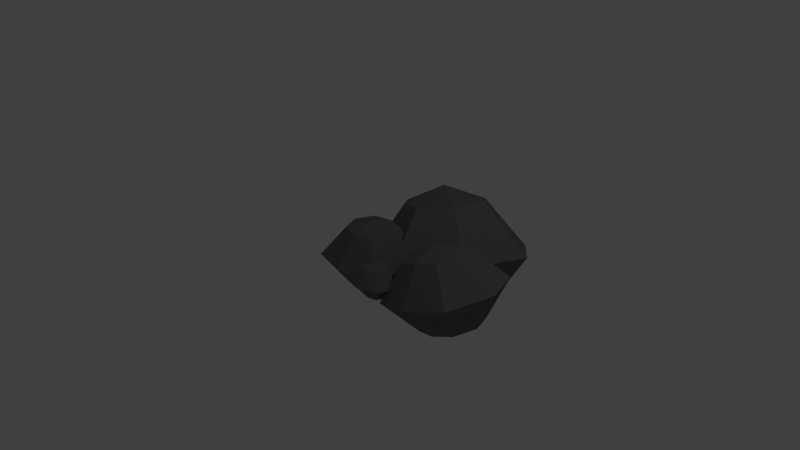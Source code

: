 # Source: rocks1.blend  (saved by Blender 2.73.0; exported with 4.5.12 LTS)
import bpy
from mathutils import Matrix  # noqa: F401  (used for matrix-valued properties, if any)

bpy.ops.wm.read_factory_settings(use_empty=True)
scene = bpy.context.scene
scene.name = 'Scene'

# ---- collections
col_collection_1 = bpy.data.collections.new('Collection 1'); scene.collection.children.link(col_collection_1)

# ---- materials (node trees are filled in below, after node groups)
mat_material_001 = bpy.data.materials.new('Material.001')
mat_material_001.alpha_threshold = 0.0
mat_material_001.use_transparent_shadow = False
mat_material_001.diffuse_color = (0.1523, 0.1523, 0.1523, 1.0)
mat_material_001.roughness = 0.5
mat_material_001.line_color = (0.0, 0.0, 0.0, 1.0)

# ---- material node trees

# ---- world
world_world = bpy.data.worlds.new('World'); scene.world = world_world
world_world.color = (0.05088, 0.05088, 0.05088)
world_world.use_sun_shadow = False
world_world.sun_shadow_jitter_overblur = 0.0
world_world.cycles.sampling_method = 'MANUAL'
world_world.cycles.sample_map_resolution = 256

# ---- cameras
cam_camera = bpy.data.cameras.new('Camera')
cam_camera.clip_end = 100.0
cam_camera.lens = 35.0
cam_camera.sensor_width = 32.0
cam_camera.sensor_height = 18.0
cam_camera.ortho_scale = 7.314
cam_camera.dof.focus_distance = 0.0
cam_camera.dof.aperture_fstop = 128.0

# ---- lights
light_lamp = bpy.data.lights.new('Lamp', 'POINT')
light_lamp.transmission_factor = 0.0
light_lamp.cutoff_distance = 30.0
light_lamp.energy = 100.0
light_lamp.shadow_buffer_clip_start = 1.001
light_lamp.shadow_soft_size = 0.1
light_lamp.shadow_maximum_resolution = 0.006
light_lamp.use_absolute_resolution = True
light_lamp.cycles.use_multiple_importance_sampling = False

# ---- meshes
me_cube = bpy.data.meshes.new('Cube')
me_cube.from_pydata([(0.6214, 0.6214, -0.9658), (0.6214, -0.6214, -0.9658), (-0.6214, -0.6214, -0.9658), (-0.6214, 0.6214, -0.9658), (0.6214, 0.6214, 0.9658), (0.6214, -0.6214, 0.9658), (-0.6214, -0.6214, 0.9658), (-0.6214, 0.6214, 0.9658), (9.886e-08, 0.7768, -0.9658), (-1.225e-08, -0.7768, -0.9658), (1.359e-07, 0.7768, 0.9658), (-3.456e-07, -0.7768, 0.9658), (0.891, -5.432e-08, -0.9658), (-0.891, 1.679e-07, -0.9658), (0.891, -3.506e-07, 0.9658), (-0.891, 9.384e-08, 0.9658), (-1.049e-07, -1.284e-07, 1.275), (4.33e-08, 5.68e-08, -1.275), (1.219, 1.219, 0.0), (1.219, -1.219, 0.0), (-1.219, -1.219, 0.0), (-1.219, 1.219, 0.0), (2.608e-07, 1.524, 0.0), (-3.204e-07, -1.524, 0.0), (-1.748, 2.955e-07, 0.0), (1.748, -3.584e-07, 0.0)], [], [(17, 9, 2, 13), (16, 15, 6, 11), (25, 14, 5, 19), (23, 11, 6, 20), (24, 15, 7, 21), (22, 8, 3, 21), (18, 0, 8, 22), (19, 5, 11, 23), (14, 16, 11, 5), (12, 1, 9, 17), (0, 12, 17, 8), (4, 10, 16, 14), (20, 6, 15, 24), (18, 4, 14, 25), (10, 7, 15, 16), (8, 17, 13, 3), (0, 18, 25, 12), (2, 20, 24, 13), (1, 19, 23, 9), (4, 18, 22, 10), (10, 22, 21, 7), (13, 24, 21, 3), (9, 23, 20, 2), (12, 25, 19, 1)])
me_cube.materials.append(mat_material_001)
me_cube.use_remesh_preserve_volume = False
me_cube.use_remesh_preserve_attributes = False
me_cube.use_mirror_vertex_groups = False
me_cube.update()
me_cube_001 = bpy.data.meshes.new('Cube.001')
me_cube_001.from_pydata([(0.6214, 0.6214, -0.9658), (0.6214, -0.6214, -0.9658), (-0.6214, -0.6214, -0.9658), (-0.6214, 0.6214, -0.9658), (0.6214, 0.6214, 0.9658), (0.6214, -0.6214, 0.9658), (-0.6214, -0.6214, 0.9658), (-0.6214, 0.6214, 0.9658), (9.886e-08, 0.7768, -0.9658), (-1.225e-08, -0.7768, -0.9658), (1.359e-07, 0.7768, 0.9658), (-3.456e-07, -0.7768, 0.9658), (0.891, -5.432e-08, -0.9658), (-0.891, 1.679e-07, -0.9658), (0.891, -3.506e-07, 0.9658), (-0.891, 9.384e-08, 0.9658), (-1.049e-07, -1.284e-07, 1.275), (4.33e-08, 5.68e-08, -1.275), (1.219, 1.219, 0.0), (1.219, -1.219, 0.0), (-1.219, -1.219, 0.0), (-1.219, 1.219, 0.0), (2.608e-07, 1.524, 0.0), (-3.204e-07, -1.524, 0.0), (-1.748, 2.955e-07, 0.0), (1.748, -3.584e-07, 0.0)], [], [(17, 9, 2, 13), (16, 15, 6, 11), (25, 14, 5, 19), (23, 11, 6, 20), (24, 15, 7, 21), (22, 8, 3, 21), (18, 0, 8, 22), (19, 5, 11, 23), (14, 16, 11, 5), (12, 1, 9, 17), (0, 12, 17, 8), (4, 10, 16, 14), (20, 6, 15, 24), (18, 4, 14, 25), (10, 7, 15, 16), (8, 17, 13, 3), (0, 18, 25, 12), (2, 20, 24, 13), (1, 19, 23, 9), (4, 18, 22, 10), (10, 22, 21, 7), (13, 24, 21, 3), (9, 23, 20, 2), (12, 25, 19, 1)])
me_cube_001.materials.append(mat_material_001)
me_cube_001.use_remesh_preserve_volume = False
me_cube_001.use_remesh_preserve_attributes = False
me_cube_001.use_mirror_vertex_groups = False
me_cube_001.update()
me_cube_002 = bpy.data.meshes.new('Cube.002')
me_cube_002.from_pydata([(0.6214, 0.6214, -0.9658), (0.6214, -0.6214, -0.9658), (-0.6214, -0.6214, -0.9658), (-0.6214, 0.6214, -0.9658), (0.6214, 0.6214, 0.9658), (0.6214, -0.6214, 0.9658), (-0.6214, -0.6214, 0.9658), (-0.6214, 0.6214, 0.9658), (9.886e-08, 0.7768, -0.9658), (-1.225e-08, -0.7768, -0.9658), (1.359e-07, 0.7768, 0.9658), (-3.456e-07, -0.7768, 0.9658), (0.891, -5.432e-08, -0.9658), (-0.891, 1.679e-07, -0.9658), (0.891, -3.506e-07, 0.9658), (-0.891, 9.384e-08, 0.9658), (-1.049e-07, -1.284e-07, 1.275), (4.33e-08, 5.68e-08, -1.275), (1.219, 1.219, 0.0), (1.219, -1.219, 0.0), (-1.219, -1.219, 0.0), (-1.219, 1.219, 0.0), (2.608e-07, 1.524, 0.0), (-3.204e-07, -1.524, 0.0), (-1.748, 2.955e-07, 0.0), (1.748, -3.584e-07, 0.0)], [], [(17, 9, 2, 13), (16, 15, 6, 11), (25, 14, 5, 19), (23, 11, 6, 20), (24, 15, 7, 21), (22, 8, 3, 21), (18, 0, 8, 22), (19, 5, 11, 23), (14, 16, 11, 5), (12, 1, 9, 17), (0, 12, 17, 8), (4, 10, 16, 14), (20, 6, 15, 24), (18, 4, 14, 25), (10, 7, 15, 16), (8, 17, 13, 3), (0, 18, 25, 12), (2, 20, 24, 13), (1, 19, 23, 9), (4, 18, 22, 10), (10, 22, 21, 7), (13, 24, 21, 3), (9, 23, 20, 2), (12, 25, 19, 1)])
me_cube_002.materials.append(mat_material_001)
me_cube_002.use_remesh_preserve_volume = False
me_cube_002.use_remesh_preserve_attributes = False
me_cube_002.use_mirror_vertex_groups = False
me_cube_002.update()
me_cube_003 = bpy.data.meshes.new('Cube.003')
me_cube_003.from_pydata([(0.6214, 0.6214, -0.9658), (0.6214, -0.6214, -0.9658), (-0.6214, -0.6214, -0.9658), (-0.6214, 0.6214, -0.9658), (0.6214, 0.6214, 0.9658), (0.6214, -0.6214, 0.9658), (-0.6214, -0.6214, 0.9658), (-0.6214, 0.6214, 0.9658), (9.886e-08, 0.7768, -0.9658), (-1.225e-08, -0.7768, -0.9658), (1.359e-07, 0.7768, 0.9658), (-3.456e-07, -0.7768, 0.9658), (0.891, -5.432e-08, -0.9658), (-0.891, 1.679e-07, -0.9658), (0.891, -3.506e-07, 0.9658), (-0.891, 9.384e-08, 0.9658), (-1.049e-07, -1.284e-07, 1.275), (4.33e-08, 5.68e-08, -1.275), (1.219, 1.219, 0.0), (1.219, -1.219, 0.0), (-1.219, -1.219, 0.0), (-1.219, 1.219, 0.0), (2.608e-07, 1.524, 0.0), (-3.204e-07, -1.524, 0.0), (-1.748, 2.955e-07, 0.0), (1.748, -3.584e-07, 0.0)], [], [(17, 9, 2, 13), (16, 15, 6, 11), (25, 14, 5, 19), (23, 11, 6, 20), (24, 15, 7, 21), (22, 8, 3, 21), (18, 0, 8, 22), (19, 5, 11, 23), (14, 16, 11, 5), (12, 1, 9, 17), (0, 12, 17, 8), (4, 10, 16, 14), (20, 6, 15, 24), (18, 4, 14, 25), (10, 7, 15, 16), (8, 17, 13, 3), (0, 18, 25, 12), (2, 20, 24, 13), (1, 19, 23, 9), (4, 18, 22, 10), (10, 22, 21, 7), (13, 24, 21, 3), (9, 23, 20, 2), (12, 25, 19, 1)])
me_cube_003.materials.append(mat_material_001)
me_cube_003.use_remesh_preserve_volume = False
me_cube_003.use_remesh_preserve_attributes = False
me_cube_003.use_mirror_vertex_groups = False
me_cube_003.update()

# ---- objects
ob_cube = bpy.data.objects.new('Cube', me_cube)
ob_lamp = bpy.data.objects.new('Lamp', light_lamp)
ob_camera = bpy.data.objects.new('Camera', cam_camera)
ob_cube_001 = bpy.data.objects.new('Cube.001', me_cube_001)
ob_cube_002 = bpy.data.objects.new('Cube.002', me_cube_002)
ob_cube_003 = bpy.data.objects.new('Cube.003', me_cube_003)

# ---- transforms, parenting, visibility, modifiers, constraints
ob_cube.location = (-0.4827, -0.6545, 0.0)
ob_cube.scale = (0.3961, 0.3961, 0.3961)
ob_cube.lock_rotations_4d = False
ob_cube.empty_display_type = 'ARROWS'
ob_cube.lineart.crease_threshold = 0.0
ob_lamp.location = (3.594, 0.351, 5.904)
ob_lamp.rotation_euler = (0.6503, 0.05522, 1.866)
ob_lamp.lock_rotations_4d = False
ob_lamp.empty_display_type = 'ARROWS'
ob_lamp.color = (0.0, 0.0, 0.0, 0.0)
ob_lamp.lineart.crease_threshold = 0.0
ob_camera.location = (6.998, -7.162, 5.344)
ob_camera.rotation_euler = (1.109, 0.01082, 0.8149)
ob_camera.lock_rotations_4d = False
ob_camera.empty_display_type = 'ARROWS'
ob_camera.color = (0.0, 0.0, 0.0, 0.0)
ob_camera.display_type = 'WIRE'
ob_camera.lineart.crease_threshold = 0.0
ob_cube_001.location = (0.7863, -0.6545, 0.0)
ob_cube_001.rotation_euler = (0.0, -0.3133, 0.0)
ob_cube_001.scale = (0.4633, 0.4633, 0.4633)
ob_cube_001.lock_rotations_4d = False
ob_cube_001.empty_display_type = 'ARROWS'
ob_cube_001.lineart.crease_threshold = 0.0
ob_cube_002.location = (-0.1361, 0.3512, -0.2048)
ob_cube_002.rotation_euler = (0.0, -0.3133, -0.6126)
ob_cube_002.scale = (0.7056, 0.7056, 0.7056)
ob_cube_002.lock_rotations_4d = False
ob_cube_002.empty_display_type = 'ARROWS'
ob_cube_002.lineart.crease_threshold = 0.0
ob_cube_003.location = (0.02377, -1.062, 0.0)
ob_cube_003.scale = (0.1994, 0.1994, 0.1994)
ob_cube_003.lock_rotations_4d = False
ob_cube_003.empty_display_type = 'ARROWS'
ob_cube_003.lineart.crease_threshold = 0.0

# ---- collection membership
col_collection_1.objects.link(ob_cube)
col_collection_1.objects.link(ob_lamp)
col_collection_1.objects.link(ob_camera)
col_collection_1.objects.link(ob_cube_001)
col_collection_1.objects.link(ob_cube_002)
col_collection_1.objects.link(ob_cube_003)

# ---- scene / render settings (as saved in the file)
scene.camera = ob_camera
scene.frame_start = 1; scene.frame_end = 250; scene.frame_set(1)
scene.render.engine = 'BLENDER_EEVEE_NEXT'
scene.render.resolution_percentage = 50
scene.render.dither_intensity = 0.0
scene.cycles.use_denoising = False
scene.cycles.samples = 10
scene.cycles.sampling_pattern = 'TABULATED_SOBOL'
scene.cycles.light_sampling_threshold = 0.0
scene.cycles.use_adaptive_sampling = False
scene.cycles.use_light_tree = False
scene.cycles.blur_glossy = 0.0
scene.cycles.pixel_filter_type = 'GAUSSIAN'
scene.cycles.sample_clamp_indirect = 0.0
scene.view_settings.view_transform = 'Standard'
bpy.context.view_layer.update()
